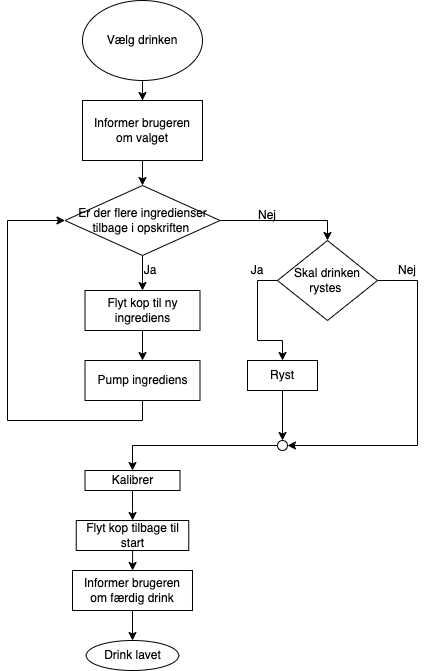

The diagram above was exported from draw.io. Its source (the exported page's mxGraphModel, read from the mxfile embedded in the PNG):
<mxGraphModel dx="1466" dy="1154" grid="1" gridSize="10" guides="1" tooltips="1" connect="1" arrows="1" fold="1" page="1" pageScale="1" pageWidth="1169" pageHeight="1654" math="0" shadow="0">
  <root>
    <mxCell id="WIyWlLk6GJQsqaUBKTNV-0" />
    <mxCell id="WIyWlLk6GJQsqaUBKTNV-1" parent="WIyWlLk6GJQsqaUBKTNV-0" />
    <mxCell id="l7Wbj05eZ42FmEDlQgAf-4" style="edgeStyle=orthogonalEdgeStyle;rounded=0;orthogonalLoop=1;jettySize=auto;html=1;" edge="1" parent="WIyWlLk6GJQsqaUBKTNV-1" source="l7Wbj05eZ42FmEDlQgAf-0" target="l7Wbj05eZ42FmEDlQgAf-3">
      <mxGeometry relative="1" as="geometry" />
    </mxCell>
    <mxCell id="l7Wbj05eZ42FmEDlQgAf-0" value="Vælg drinken" style="ellipse;whiteSpace=wrap;html=1;" vertex="1" parent="WIyWlLk6GJQsqaUBKTNV-1">
      <mxGeometry x="465" y="70" width="120" height="80" as="geometry" />
    </mxCell>
    <mxCell id="l7Wbj05eZ42FmEDlQgAf-5" style="edgeStyle=orthogonalEdgeStyle;rounded=0;orthogonalLoop=1;jettySize=auto;html=1;entryX=0.5;entryY=0;entryDx=0;entryDy=0;" edge="1" parent="WIyWlLk6GJQsqaUBKTNV-1" source="l7Wbj05eZ42FmEDlQgAf-3" target="l7Wbj05eZ42FmEDlQgAf-7">
      <mxGeometry relative="1" as="geometry">
        <mxPoint x="525" y="260" as="targetPoint" />
      </mxGeometry>
    </mxCell>
    <mxCell id="l7Wbj05eZ42FmEDlQgAf-3" value="Informer brugeren&lt;br&gt;om valget" style="rounded=0;whiteSpace=wrap;html=1;" vertex="1" parent="WIyWlLk6GJQsqaUBKTNV-1">
      <mxGeometry x="465" y="170" width="120" height="60" as="geometry" />
    </mxCell>
    <mxCell id="l7Wbj05eZ42FmEDlQgAf-8" style="edgeStyle=orthogonalEdgeStyle;rounded=0;orthogonalLoop=1;jettySize=auto;html=1;entryX=0.5;entryY=0;entryDx=0;entryDy=0;" edge="1" parent="WIyWlLk6GJQsqaUBKTNV-1" source="l7Wbj05eZ42FmEDlQgAf-7" target="l7Wbj05eZ42FmEDlQgAf-14">
      <mxGeometry relative="1" as="geometry">
        <mxPoint x="720" y="290" as="targetPoint" />
        <Array as="points">
          <mxPoint x="710" y="290" />
        </Array>
      </mxGeometry>
    </mxCell>
    <mxCell id="l7Wbj05eZ42FmEDlQgAf-9" style="edgeStyle=orthogonalEdgeStyle;rounded=0;orthogonalLoop=1;jettySize=auto;html=1;exitX=0.5;exitY=1;exitDx=0;exitDy=0;entryX=0.5;entryY=0;entryDx=0;entryDy=0;" edge="1" parent="WIyWlLk6GJQsqaUBKTNV-1" source="l7Wbj05eZ42FmEDlQgAf-7" target="l7Wbj05eZ42FmEDlQgAf-10">
      <mxGeometry relative="1" as="geometry">
        <mxPoint x="525" y="340" as="targetPoint" />
        <Array as="points">
          <mxPoint x="525" y="350" />
        </Array>
      </mxGeometry>
    </mxCell>
    <mxCell id="l7Wbj05eZ42FmEDlQgAf-7" value="Er der flere ingredienser&lt;br&gt;tilbage i opskriften&amp;nbsp;" style="rhombus;whiteSpace=wrap;html=1;" vertex="1" parent="WIyWlLk6GJQsqaUBKTNV-1">
      <mxGeometry x="447.5" y="255" width="155" height="70" as="geometry" />
    </mxCell>
    <mxCell id="l7Wbj05eZ42FmEDlQgAf-11" style="edgeStyle=orthogonalEdgeStyle;rounded=0;orthogonalLoop=1;jettySize=auto;html=1;entryX=0.5;entryY=0;entryDx=0;entryDy=0;" edge="1" parent="WIyWlLk6GJQsqaUBKTNV-1" source="l7Wbj05eZ42FmEDlQgAf-10" target="l7Wbj05eZ42FmEDlQgAf-12">
      <mxGeometry relative="1" as="geometry">
        <mxPoint x="530" y="410" as="targetPoint" />
      </mxGeometry>
    </mxCell>
    <mxCell id="l7Wbj05eZ42FmEDlQgAf-10" value="Flyt kop til ny ingrediens" style="rounded=0;whiteSpace=wrap;html=1;" vertex="1" parent="WIyWlLk6GJQsqaUBKTNV-1">
      <mxGeometry x="467.5" y="360" width="115" height="40" as="geometry" />
    </mxCell>
    <mxCell id="l7Wbj05eZ42FmEDlQgAf-13" style="edgeStyle=orthogonalEdgeStyle;rounded=0;orthogonalLoop=1;jettySize=auto;html=1;entryX=0;entryY=0.5;entryDx=0;entryDy=0;exitX=0.5;exitY=1;exitDx=0;exitDy=0;" edge="1" parent="WIyWlLk6GJQsqaUBKTNV-1" source="l7Wbj05eZ42FmEDlQgAf-12" target="l7Wbj05eZ42FmEDlQgAf-7">
      <mxGeometry relative="1" as="geometry">
        <mxPoint x="330" y="200" as="targetPoint" />
        <Array as="points">
          <mxPoint x="525" y="490" />
          <mxPoint x="390" y="490" />
          <mxPoint x="390" y="290" />
        </Array>
      </mxGeometry>
    </mxCell>
    <mxCell id="l7Wbj05eZ42FmEDlQgAf-12" value="Pump ingrediens" style="rounded=0;whiteSpace=wrap;html=1;" vertex="1" parent="WIyWlLk6GJQsqaUBKTNV-1">
      <mxGeometry x="467.5" y="430" width="115" height="40" as="geometry" />
    </mxCell>
    <mxCell id="l7Wbj05eZ42FmEDlQgAf-15" style="edgeStyle=orthogonalEdgeStyle;rounded=0;orthogonalLoop=1;jettySize=auto;html=1;entryX=1;entryY=0.5;entryDx=0;entryDy=0;" edge="1" parent="WIyWlLk6GJQsqaUBKTNV-1" source="l7Wbj05eZ42FmEDlQgAf-14" target="l7Wbj05eZ42FmEDlQgAf-21">
      <mxGeometry relative="1" as="geometry">
        <mxPoint x="520" y="610" as="targetPoint" />
        <Array as="points">
          <mxPoint x="800" y="350" />
          <mxPoint x="800" y="515" />
        </Array>
      </mxGeometry>
    </mxCell>
    <mxCell id="l7Wbj05eZ42FmEDlQgAf-20" style="edgeStyle=orthogonalEdgeStyle;rounded=0;orthogonalLoop=1;jettySize=auto;html=1;exitX=0;exitY=0.5;exitDx=0;exitDy=0;entryX=0.5;entryY=0;entryDx=0;entryDy=0;" edge="1" parent="WIyWlLk6GJQsqaUBKTNV-1" source="l7Wbj05eZ42FmEDlQgAf-14" target="l7Wbj05eZ42FmEDlQgAf-18">
      <mxGeometry relative="1" as="geometry" />
    </mxCell>
    <mxCell id="l7Wbj05eZ42FmEDlQgAf-14" value="Skal drinken&lt;br&gt;rystes&amp;nbsp;" style="rhombus;whiteSpace=wrap;html=1;" vertex="1" parent="WIyWlLk6GJQsqaUBKTNV-1">
      <mxGeometry x="660" y="310" width="100" height="80" as="geometry" />
    </mxCell>
    <mxCell id="l7Wbj05eZ42FmEDlQgAf-22" style="edgeStyle=orthogonalEdgeStyle;rounded=0;orthogonalLoop=1;jettySize=auto;html=1;entryX=0.5;entryY=0;entryDx=0;entryDy=0;" edge="1" parent="WIyWlLk6GJQsqaUBKTNV-1" source="l7Wbj05eZ42FmEDlQgAf-18" target="l7Wbj05eZ42FmEDlQgAf-21">
      <mxGeometry relative="1" as="geometry" />
    </mxCell>
    <mxCell id="l7Wbj05eZ42FmEDlQgAf-18" value="Ryst" style="rounded=0;whiteSpace=wrap;html=1;" vertex="1" parent="WIyWlLk6GJQsqaUBKTNV-1">
      <mxGeometry x="630" y="430" width="70" height="30" as="geometry" />
    </mxCell>
    <mxCell id="l7Wbj05eZ42FmEDlQgAf-25" style="edgeStyle=orthogonalEdgeStyle;rounded=0;orthogonalLoop=1;jettySize=auto;html=1;entryX=0.5;entryY=0;entryDx=0;entryDy=0;" edge="1" parent="WIyWlLk6GJQsqaUBKTNV-1" source="l7Wbj05eZ42FmEDlQgAf-21" target="l7Wbj05eZ42FmEDlQgAf-24">
      <mxGeometry relative="1" as="geometry" />
    </mxCell>
    <mxCell id="l7Wbj05eZ42FmEDlQgAf-21" value="" style="ellipse;whiteSpace=wrap;html=1;aspect=fixed;" vertex="1" parent="WIyWlLk6GJQsqaUBKTNV-1">
      <mxGeometry x="660" y="510" width="10" height="10" as="geometry" />
    </mxCell>
    <mxCell id="l7Wbj05eZ42FmEDlQgAf-26" style="edgeStyle=orthogonalEdgeStyle;rounded=0;orthogonalLoop=1;jettySize=auto;html=1;" edge="1" parent="WIyWlLk6GJQsqaUBKTNV-1" source="l7Wbj05eZ42FmEDlQgAf-24" target="l7Wbj05eZ42FmEDlQgAf-27">
      <mxGeometry relative="1" as="geometry">
        <mxPoint x="515" y="590" as="targetPoint" />
      </mxGeometry>
    </mxCell>
    <mxCell id="l7Wbj05eZ42FmEDlQgAf-24" value="Kalibrer" style="rounded=0;whiteSpace=wrap;html=1;" vertex="1" parent="WIyWlLk6GJQsqaUBKTNV-1">
      <mxGeometry x="467.5" y="540" width="95" height="20" as="geometry" />
    </mxCell>
    <mxCell id="l7Wbj05eZ42FmEDlQgAf-31" style="edgeStyle=orthogonalEdgeStyle;rounded=0;orthogonalLoop=1;jettySize=auto;html=1;entryX=0.5;entryY=0;entryDx=0;entryDy=0;" edge="1" parent="WIyWlLk6GJQsqaUBKTNV-1" source="l7Wbj05eZ42FmEDlQgAf-27" target="l7Wbj05eZ42FmEDlQgAf-30">
      <mxGeometry relative="1" as="geometry" />
    </mxCell>
    <mxCell id="l7Wbj05eZ42FmEDlQgAf-27" value="Flyt kop tilbage til start" style="rounded=0;whiteSpace=wrap;html=1;" vertex="1" parent="WIyWlLk6GJQsqaUBKTNV-1">
      <mxGeometry x="458.75" y="590" width="112.5" height="30" as="geometry" />
    </mxCell>
    <mxCell id="l7Wbj05eZ42FmEDlQgAf-34" style="edgeStyle=orthogonalEdgeStyle;rounded=0;orthogonalLoop=1;jettySize=auto;html=1;entryX=0.5;entryY=0;entryDx=0;entryDy=0;" edge="1" parent="WIyWlLk6GJQsqaUBKTNV-1" source="l7Wbj05eZ42FmEDlQgAf-30" target="l7Wbj05eZ42FmEDlQgAf-33">
      <mxGeometry relative="1" as="geometry" />
    </mxCell>
    <mxCell id="l7Wbj05eZ42FmEDlQgAf-30" value="Informer brugeren&lt;br&gt;om færdig drink" style="rounded=0;whiteSpace=wrap;html=1;" vertex="1" parent="WIyWlLk6GJQsqaUBKTNV-1">
      <mxGeometry x="455" y="640" width="120" height="40" as="geometry" />
    </mxCell>
    <mxCell id="l7Wbj05eZ42FmEDlQgAf-33" value="Drink lavet" style="ellipse;whiteSpace=wrap;html=1;" vertex="1" parent="WIyWlLk6GJQsqaUBKTNV-1">
      <mxGeometry x="468.75" y="710" width="92.5" height="30" as="geometry" />
    </mxCell>
    <mxCell id="l7Wbj05eZ42FmEDlQgAf-35" value="Nej" style="text;html=1;strokeColor=none;fillColor=none;align=center;verticalAlign=middle;whiteSpace=wrap;rounded=0;" vertex="1" parent="WIyWlLk6GJQsqaUBKTNV-1">
      <mxGeometry x="620" y="270" width="60" height="30" as="geometry" />
    </mxCell>
    <mxCell id="l7Wbj05eZ42FmEDlQgAf-36" value="Ja" style="text;html=1;strokeColor=none;fillColor=none;align=center;verticalAlign=middle;whiteSpace=wrap;rounded=0;" vertex="1" parent="WIyWlLk6GJQsqaUBKTNV-1">
      <mxGeometry x="502.5" y="325" width="60" height="30" as="geometry" />
    </mxCell>
    <mxCell id="l7Wbj05eZ42FmEDlQgAf-38" value="Nej" style="text;html=1;strokeColor=none;fillColor=none;align=center;verticalAlign=middle;whiteSpace=wrap;rounded=0;" vertex="1" parent="WIyWlLk6GJQsqaUBKTNV-1">
      <mxGeometry x="760" y="325" width="60" height="30" as="geometry" />
    </mxCell>
    <mxCell id="l7Wbj05eZ42FmEDlQgAf-39" value="Ja" style="text;html=1;strokeColor=none;fillColor=none;align=center;verticalAlign=middle;whiteSpace=wrap;rounded=0;" vertex="1" parent="WIyWlLk6GJQsqaUBKTNV-1">
      <mxGeometry x="610" y="325" width="60" height="30" as="geometry" />
    </mxCell>
  </root>
</mxGraphModel>